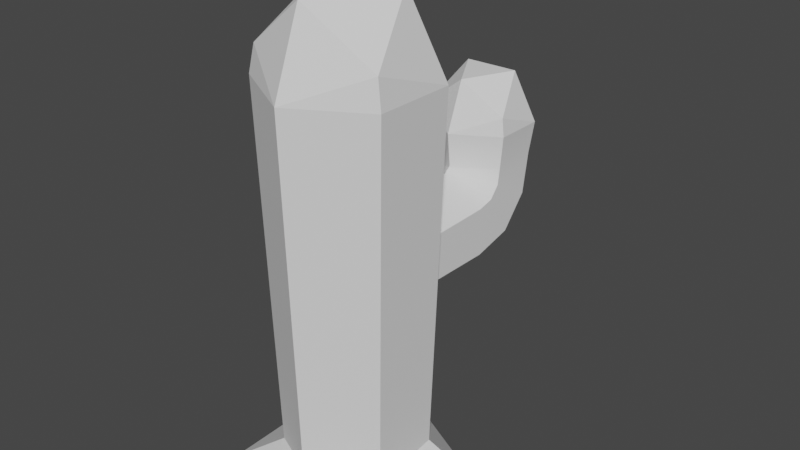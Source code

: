 # Source: Cactus0.blend  (saved by Blender 2.80.74; exported with 4.5.12 LTS)
import bpy
from mathutils import Matrix  # noqa: F401  (used for matrix-valued properties, if any)

bpy.ops.wm.read_factory_settings(use_empty=True)
scene = bpy.context.scene
scene.name = 'Scene'

# ---- collections
col_collection = bpy.data.collections.new('Collection'); scene.collection.children.link(col_collection)

# ---- node groups
ng_auto_smooth = bpy.data.node_groups.new('Auto Smooth', 'GeometryNodeTree')
_s = ng_auto_smooth.interface.new_socket(name='Geometry', in_out='OUTPUT', socket_type='NodeSocketGeometry')
_s = ng_auto_smooth.interface.new_socket(name='Geometry', in_out='INPUT', socket_type='NodeSocketGeometry')
_s = ng_auto_smooth.interface.new_socket(name='Angle', in_out='INPUT', socket_type='NodeSocketFloat')
_s.subtype = 'ANGLE'
_s.min_value = 0.0
_s.max_value = 3.142
ng_auto_smooth.is_modifier = True
_N = ng_auto_smooth.nodes; _L = ng_auto_smooth.links
n0 = _N.new('NodeGroupOutput'); n0.name = 'Group Output'; n0.location = (480, -100)
n1 = _N.new('NodeGroupInput'); n1.name = 'Group Input'; n1.location = (-420, -300)
n2 = _N.new('NodeGroupInput'); n2.name = 'Group Input.001'; n2.location = (-60, -100)
n3 = _N.new('GeometryNodeSetShadeSmooth'); n3.name = 'Set Shade Smooth'; n3.location = (120, -100)
n3.domain = 'EDGE'
n4 = _N.new('GeometryNodeSetShadeSmooth'); n4.name = 'Set Shade Smooth.001'; n4.location = (300, -100)
n5 = _N.new('GeometryNodeInputMeshEdgeAngle'); n5.name = 'Edge Angle'; n5.location = (-420, -220)
n6 = _N.new('GeometryNodeInputEdgeSmooth'); n6.name = 'Is Edge Smooth'; n6.location = (-60, -160)
n7 = _N.new('GeometryNodeInputShadeSmooth'); n7.name = 'Is Face Smooth'; n7.location = (-240, -340)
n8 = _N.new('FunctionNodeBooleanMath'); n8.name = 'Boolean Math'; n8.location = (-60, -220)
n9 = _N.new('FunctionNodeCompare'); n9.name = 'Compare'; n9.location = (-240, -180)
n9.operation = 'LESS_EQUAL'
_L.new(n5.outputs[0], n9.inputs[0])
_L.new(n4.outputs[0], n0.inputs[0])
_L.new(n1.outputs[1], n9.inputs[1])
_L.new(n9.outputs[0], n8.inputs[0])
_L.new(n7.outputs[0], n8.inputs[1])
_L.new(n2.outputs[0], n3.inputs[0])
_L.new(n6.outputs[0], n3.inputs[1])
_L.new(n3.outputs[0], n4.inputs[0])
_L.new(n8.outputs[0], n3.inputs[2])
n0.is_active_output = True

# ---- world
world_world = bpy.data.worlds.new('World'); scene.world = world_world
world_world.use_nodes = True; world_world.node_tree.nodes.clear()
_N = world_world.node_tree.nodes; _L = world_world.node_tree.links
n0 = _N.new('ShaderNodeOutputWorld'); n0.name = 'World Output'; n0.location = (300, 300)
n1 = _N.new('ShaderNodeBackground'); n1.name = 'Background'; n1.location = (10, 300)
n1.inputs[0].default_value = (0.05088, 0.05088, 0.05088, 1.0)
_L.new(n1.outputs[0], n0.inputs[0])
n0.is_active_output = True
world_world.color = (0.05088, 0.05088, 0.05088)
world_world.use_sun_shadow = False
world_world.sun_shadow_jitter_overblur = 0.0

# ---- meshes
me_cylinder = bpy.data.meshes.new('Cylinder')
me_cylinder.from_pydata([(-0.08043, 1.355, 0.0), (0.0, 1.0, 4.808), (1.178, 0.72, 0.0), (0.866, 0.5, 4.808), (1.258, -0.8515, 0.0), (0.866, -0.5, 4.808), (0.005652, -1.304, 0.0), (-8.742e-08, -1.0, 4.808), (-1.238, -0.7614, 0.0), (-0.866, -0.5, 4.808), (-1.248, 0.747, 0.0), (-1.119e-08, 0.5301, 2.061), (-9.647e-09, 1.629, 2.054), (0.4807, 0.5245, 2.338), (0.5104, 1.623, 2.348), (0.4807, 0.5133, 2.893), (0.5104, 1.611, 2.937), (-5.971e-08, 0.5076, 3.171), (-6.117e-08, 1.605, 3.232), (-0.4807, 0.5133, 2.893), (-0.5104, 1.611, 2.937), (-0.4807, 0.5245, 2.338), (-0.5104, 1.623, 2.348), (-7.909e-09, 2.262, 2.219), (0.5261, 2.104, 2.478), (0.5261, 1.79, 2.998), (-6.102e-08, 1.633, 3.258), (-0.5261, 1.79, 2.998), (-0.5261, 2.104, 2.478), (-9.02e-09, 2.707, 2.699), (0.5155, 2.446, 2.843), (0.5155, 1.925, 3.13), (-6.106e-08, 1.664, 3.274), (-0.5155, 1.925, 3.13), (-0.5155, 2.446, 2.843), (-0.4982, 1.98, 3.307), (-0.4982, 2.556, 3.319), (0.4982, 1.98, 3.307), (-5.903e-08, 1.693, 3.302), (-8.734e-09, 2.843, 3.324), (0.4982, 2.556, 3.319), (-0.8032, -0.4705, 5.138), (-0.8698, 0.4999, 4.803), (-0.0007326, -0.6366, 5.743), (-0.5232, 0.2723, 5.776), (0.006761, 0.9241, 5.2), (0.8107, -0.4744, 5.149), (0.5257, 0.2697, 5.783), (0.0003787, 2.901, 3.708), (0.5433, 2.587, 3.708), (0.5433, 1.96, 3.708), (0.0003787, 1.647, 3.708), (-0.5426, 1.96, 3.708), (-0.5032, 1.979, 3.915), (-0.545, 2.587, 3.705), (-8.061e-05, 1.874, 4.295), (-0.3276, 2.444, 4.316), (0.004617, 2.853, 3.954), (0.5086, 1.976, 3.922), (0.33, 2.443, 4.32), (-2.8e-09, 0.8591, 0.4293), (0.744, 0.4295, 0.5196), (0.744, -0.4295, 0.4293), (-7.79e-08, -0.8591, 0.5196), (-0.744, -0.4295, 0.3179), (-0.7444, 0.4295, 0.4287)], [], [(60, 1, 3, 61), (61, 3, 5, 62), (62, 5, 7, 63), (63, 7, 9, 64), (64, 9, 42, 65), (65, 42, 1, 60), (11, 12, 14, 13), (13, 14, 16, 15), (15, 16, 18, 17), (17, 18, 20, 19), (14, 12, 23, 24), (19, 20, 22, 21), (21, 22, 12, 11), (23, 28, 34, 29), (18, 16, 25, 26), (12, 22, 28, 23), (20, 18, 26, 27), (16, 14, 24, 25), (22, 20, 27, 28), (27, 26, 32, 33), (25, 24, 30, 31), (28, 27, 33, 34), (26, 25, 31, 32), (24, 23, 29, 30), (31, 30, 40, 37), (33, 32, 38, 35), (29, 34, 36, 39), (30, 29, 39, 40), (32, 31, 37, 38), (34, 33, 35, 36), (41, 7, 43), (42, 41, 44), (7, 46, 43), (41, 43, 44), (42, 44, 45), (43, 46, 47), (44, 43, 47), (45, 44, 47), (3, 45, 47), (46, 3, 47), (3, 46, 5), (7, 5, 46), (7, 41, 9), (41, 42, 9), (42, 45, 1), (3, 1, 45), (53, 51, 55), (54, 53, 56), (51, 58, 55), (53, 55, 56), (54, 56, 57), (55, 58, 59), (56, 55, 59), (57, 56, 59), (49, 57, 59), (58, 49, 59), (49, 58, 50), (51, 50, 58), (51, 53, 52), (53, 54, 52), (54, 57, 48), (49, 48, 57), (37, 50, 51, 38), (38, 51, 52, 35), (35, 52, 54, 36), (36, 54, 48, 39), (39, 48, 49, 40), (40, 49, 50, 37), (10, 65, 60, 0), (8, 64, 65, 10), (6, 63, 64, 8), (4, 62, 63, 6), (2, 61, 62, 4), (0, 60, 61, 2)])
me_cylinder.polygons.foreach_set('use_smooth', [0, 0, 0, 0, 0, 0, 1, 1, 1, 1, 1, 1, 1, 1, 1, 1, 1, 1, 1, 1, 1, 1, 1, 1, 1, 1, 1, 1, 1, 1, 0, 0, 0, 0, 0, 0, 0, 0, 0, 0, 0, 0, 0, 0, 0, 0, 0, 0, 0, 0, 0, 0, 0, 0, 0, 0, 0, 0, 0, 0, 0, 0, 1, 1, 1, 1, 1, 1, 0, 0, 0, 0, 0, 0])
_k = set([(11, 12), (12, 23), (13, 14), (14, 24), (15, 16), (16, 25), (17, 18), (18, 26), (19, 20), (20, 27), (21, 22), (22, 28), (23, 29), (24, 30), (25, 31), (26, 32), (27, 33), (28, 34), (29, 39), (30, 40), (31, 37), (32, 38), (33, 35), (34, 36), (35, 52), (36, 54), (37, 50), (38, 51), (39, 48), (40, 49), (48, 57)])
me_cylinder.attributes.new('sharp_edge', 'BOOLEAN', 'EDGE').data.foreach_set('value', [ (min(e.vertices), max(e.vertices)) in _k for e in me_cylinder.edges])
_uv = me_cylinder.uv_layers.new(name='UVMap')
_uv.uv.foreach_set('vector', [0.4014, 0.7245, 0.4012, 0.7244, 0.4013, 0.7244, 0.4013, 0.7245, 0.4013, 0.7245, 0.4013, 0.7244, 0.4013, 0.7244, 0.4013, 0.7245, 0.4013, 0.7245, 0.4013, 0.7244, 0.4014, 0.7244, 0.4014, 0.7245, 0.4014, 0.7245, 0.4014, 0.7244, 0.4014, 0.7244, 0.4014, 0.7245, 0.4014, 0.7245, 0.4014, 0.7244, 0.4015, 0.7244, 0.4015, 0.7245, 0.4015, 0.7245, 0.4015, 0.7244, 0.4015, 0.7244, 0.4014, 0.7245, 0.4012, 0.7245, 0.4012, 0.7244, 0.4013, 0.7244, 0.4013, 0.7245, 0.4013, 0.7245, 0.4013, 0.7244, 0.4013, 0.7244, 0.4013, 0.7245, 0.4013, 0.7245, 0.4013, 0.7244, 0.4014, 0.7244, 0.4014, 0.7245, 0.4014, 0.7245, 0.4014, 0.7244, 0.4014, 0.7244, 0.4014, 0.7245, 0.4013, 0.7244, 0.4012, 0.7244, 0.4012, 0.7244, 0.4013, 0.7244, 0.4014, 0.7245, 0.4014, 0.7244, 0.4015, 0.7244, 0.4015, 0.7245, 0.4015, 0.7245, 0.4015, 0.7244, 0.4015, 0.7244, 0.4015, 0.7245, 0.4015, 0.7244, 0.4015, 0.7244, 0.4015, 0.7244, 0.4015, 0.7244, 0.4014, 0.7244, 0.4013, 0.7244, 0.4013, 0.7244, 0.4014, 0.7244, 0.4015, 0.7244, 0.4015, 0.7244, 0.4015, 0.7244, 0.4015, 0.7244, 0.4014, 0.7244, 0.4014, 0.7244, 0.4014, 0.7244, 0.4014, 0.7244, 0.4013, 0.7244, 0.4013, 0.7244, 0.4013, 0.7244, 0.4013, 0.7244, 0.4015, 0.7244, 0.4014, 0.7244, 0.4014, 0.7244, 0.4015, 0.7244, 0.4014, 0.7244, 0.4014, 0.7244, 0.4014, 0.7244, 0.4014, 0.7244, 0.4013, 0.7244, 0.4013, 0.7244, 0.4013, 0.7244, 0.4013, 0.7244, 0.4015, 0.7244, 0.4014, 0.7244, 0.4014, 0.7244, 0.4015, 0.7244, 0.4014, 0.7244, 0.4013, 0.7244, 0.4013, 0.7244, 0.4014, 0.7244, 0.4013, 0.7244, 0.4012, 0.7244, 0.4012, 0.7244, 0.4013, 0.7244, 0.4013, 0.7244, 0.4013, 0.7244, 0.4013, 0.7244, 0.4013, 0.7244, 0.4014, 0.7244, 0.4014, 0.7244, 0.4014, 0.7244, 0.4014, 0.7244, 0.4015, 0.7244, 0.4015, 0.7244, 0.4015, 0.7244, 0.4015, 0.7244, 0.4013, 0.7244, 0.4012, 0.7244, 0.4012, 0.7244, 0.4013, 0.7244, 0.4014, 0.7244, 0.4013, 0.7244, 0.4013, 0.7244, 0.4014, 0.7244, 0.4015, 0.7244, 0.4014, 0.7244, 0.4014, 0.7244, 0.4015, 0.7244, 0.4016, 0.7244, 0.403, 0.7244, 0.4023, 0.7233, 0.4071, 0.7244, 0.4085, 0.7244, 0.4078, 0.7233, 0.403, 0.7244, 0.4037, 0.7233, 0.4023, 0.7233, 0.4016, 0.7244, 0.4023, 0.7233, 0.4009, 0.7233, 0.4071, 0.7244, 0.4078, 0.7233, 0.4064, 0.7233, 0.4023, 0.7233, 0.4037, 0.7233, 0.403, 0.7221, 0.4009, 0.7233, 0.4023, 0.7233, 0.4016, 0.7221, 0.4064, 0.7233, 0.4078, 0.7233, 0.4071, 0.7221, 0.4051, 0.7233, 0.4064, 0.7233, 0.4057, 0.7221, 0.4037, 0.7233, 0.4051, 0.7233, 0.4044, 0.7221, 0.4051, 0.7233, 0.4037, 0.7233, 0.4013, 0.7244, 0.403, 0.7244, 0.4013, 0.7244, 0.4037, 0.7233, 0.403, 0.7244, 0.4016, 0.7244, 0.4014, 0.7244, 0.4016, 0.7244, 0.4015, 0.7244, 0.4014, 0.7244, 0.4015, 0.7244, 0.4064, 0.7233, 0.4015, 0.7244, 0.4051, 0.7233, 0.4015, 0.7244, 0.4064, 0.7233, 0.4016, 0.7244, 0.403, 0.7244, 0.4023, 0.7233, 0.4071, 0.7244, 0.4085, 0.7244, 0.4078, 0.7233, 0.403, 0.7244, 0.4037, 0.7233, 0.4023, 0.7233, 0.4016, 0.7244, 0.4023, 0.7233, 0.4009, 0.7233, 0.4071, 0.7244, 0.4078, 0.7233, 0.4064, 0.7233, 0.4023, 0.7233, 0.4037, 0.7233, 0.403, 0.7221, 0.4009, 0.7233, 0.4023, 0.7233, 0.4016, 0.7221, 0.4064, 0.7233, 0.4078, 0.7233, 0.4071, 0.7221, 0.4051, 0.7233, 0.4064, 0.7233, 0.4057, 0.7221, 0.4037, 0.7233, 0.4051, 0.7233, 0.4044, 0.7221, 0.4051, 0.7233, 0.4037, 0.7233, 0.4013, 0.7244, 0.403, 0.7244, 0.4013, 0.7244, 0.4037, 0.7233, 0.403, 0.7244, 0.4016, 0.7244, 0.4014, 0.7244, 0.4016, 0.7244, 0.4015, 0.7244, 0.4014, 0.7244, 0.4015, 0.7244, 0.4064, 0.7233, 0.4015, 0.7244, 0.4051, 0.7233, 0.4015, 0.7244, 0.4064, 0.7233, 0.4013, 0.7244, 0.403, 0.7244, 0.4014, 0.7244, 0.4013, 0.7244, 0.403, 0.7244, 0.4014, 0.7244, 0.4014, 0.7244, 0.4014, 0.7244, 0.4014, 0.7244, 0.4015, 0.7244, 0.4015, 0.7244, 0.4014, 0.7244, 0.4015, 0.7244, 0.4015, 0.7244, 0.4015, 0.7244, 0.4015, 0.7244, 0.4015, 0.7244, 0.4051, 0.7233, 0.4013, 0.7244, 0.4012, 0.7244, 0.4051, 0.7233, 0.4013, 0.7244, 0.4013, 0.7244, 0.4013, 0.7244, 0.9698, 0.8476, 0.9698, 0.8476, 0.9697, 0.8476, 0.9699, 0.8476, 0.9698, 0.8476, 0.9698, 0.8476, 0.9698, 0.8476, 0.9698, 0.8476, 0.9697, 0.8476, 0.9697, 0.8476, 0.9698, 0.8476, 0.9698, 0.8476, 0.9697, 0.8476, 0.9697, 0.8476, 0.9697, 0.8476, 0.9697, 0.8476, 0.9696, 0.8476, 0.9696, 0.8476, 0.9697, 0.8476, 0.9697, 0.8476, 0.9696, 0.8476, 0.9697, 0.8476, 0.9696, 0.8476, 0.9696, 0.8476])
me_cylinder.use_remesh_preserve_volume = False
me_cylinder.use_remesh_preserve_attributes = False
me_cylinder.use_mirror_vertex_groups = False
me_cylinder.update()

# ---- objects
ob_cylinder = bpy.data.objects.new('Cylinder', me_cylinder)

# ---- transforms, parenting, visibility, modifiers, constraints
ob_cylinder.location = (0.0, 0.0, 0.0)
ob_cylinder.lineart.crease_threshold = 0.0
_m = ob_cylinder.modifiers.new('Auto Smooth', 'NODES')
_m.node_group = ng_auto_smooth
_gi = [s.identifier for s in ng_auto_smooth.interface.items_tree if s.item_type == 'SOCKET' and s.in_out == 'INPUT']
_m[_gi[1]] = 3.142  # Angle

# ---- collection membership
col_collection.objects.link(ob_cylinder)

# ---- scene / render settings (as saved in the file)
scene.frame_start = 1; scene.frame_end = 250; scene.frame_set(1)
scene.render.engine = 'BLENDER_EEVEE_NEXT'
scene.cycles.use_denoising = False
scene.cycles.samples = 128
scene.cycles.sampling_pattern = 'TABULATED_SOBOL'
scene.cycles.use_adaptive_sampling = False
scene.cycles.use_light_tree = False
scene.view_settings.view_transform = 'Filmic'
bpy.context.view_layer.update()

# ---- added for rendering (the .blend has no active camera and no usable light): camera, sun
cam_auto = bpy.data.cameras.new('AutoCamera')
cam_auto.lens = 50.0
cam_auto.sensor_width = 36.0
cam_auto.clip_end = 1000.0
ob_auto_camera = bpy.data.objects.new('AutoCamera', cam_auto)
scene.collection.objects.link(ob_auto_camera)
ob_auto_camera.location = (7.01502, -7.61401, 8.49996)
ob_auto_camera.rotation_euler = (1.09748, -7.21219e-08, 0.694738)
scene.camera = ob_auto_camera
light_auto_sun = bpy.data.lights.new('AutoSun', 'SUN')
light_auto_sun.energy = 3.0
light_auto_sun.angle = 0.0523599
ob_auto_sun = bpy.data.objects.new('AutoSun', light_auto_sun)
scene.collection.objects.link(ob_auto_sun)
ob_auto_sun.rotation_euler = (0.872665, 0.174533, 0.523599)
bpy.context.view_layer.update()
